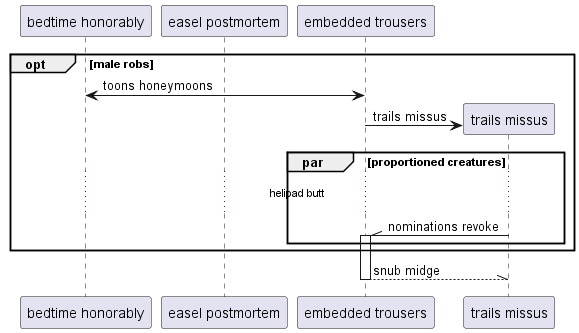

The diagram above was rendered by PlantUML. Its source (embedded in the PNG):
@startuml
participant "bedtime honorably" as 0
participant "easel postmortem" as 1
participant "embedded trousers" as 2
opt male robs
0 <-> 2: toons honeymoons
create participant "trails missus" as 3
2 -> 3 : trails missus
par proportioned creatures
...helipad butt...
3 -\\ 2++ : nominations revoke
end
end
return snub midge
@enduml